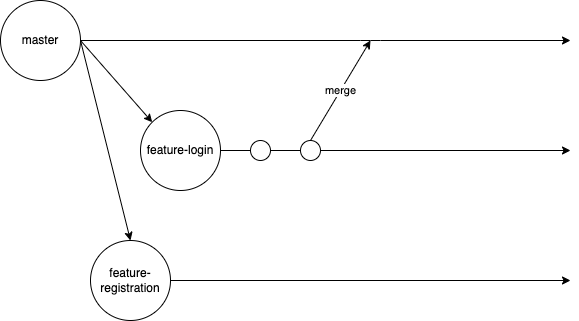

The diagram above was exported from draw.io. Its source (the exported page's mxGraphModel, read from the mxfile embedded in the PNG):
<mxGraphModel dx="1027" dy="587" grid="1" gridSize="10" guides="1" tooltips="1" connect="1" arrows="1" fold="1" page="1" pageScale="1" pageWidth="827" pageHeight="1169" math="0" shadow="0">
  <root>
    <mxCell id="0" />
    <mxCell id="1" parent="0" />
    <mxCell id="3" style="edgeStyle=none;html=1;exitX=1;exitY=0.5;exitDx=0;exitDy=0;" edge="1" parent="1" source="2">
      <mxGeometry relative="1" as="geometry">
        <mxPoint x="760" y="190" as="targetPoint" />
        <Array as="points">
          <mxPoint x="560" y="190" />
        </Array>
      </mxGeometry>
    </mxCell>
    <mxCell id="5" style="edgeStyle=none;html=1;exitX=1;exitY=0.5;exitDx=0;exitDy=0;entryX=0;entryY=0;entryDx=0;entryDy=0;" edge="1" parent="1" source="2" target="4">
      <mxGeometry relative="1" as="geometry" />
    </mxCell>
    <mxCell id="7" style="edgeStyle=none;html=1;exitX=1;exitY=0.5;exitDx=0;exitDy=0;entryX=0.5;entryY=0;entryDx=0;entryDy=0;" edge="1" parent="1" source="2" target="6">
      <mxGeometry relative="1" as="geometry" />
    </mxCell>
    <mxCell id="2" value="master" style="ellipse;whiteSpace=wrap;html=1;aspect=fixed;" vertex="1" parent="1">
      <mxGeometry x="190" y="150" width="80" height="80" as="geometry" />
    </mxCell>
    <mxCell id="8" style="edgeStyle=none;html=1;exitX=1;exitY=0.5;exitDx=0;exitDy=0;startArrow=none;" edge="1" parent="1" source="11">
      <mxGeometry relative="1" as="geometry">
        <mxPoint x="760" y="300" as="targetPoint" />
      </mxGeometry>
    </mxCell>
    <mxCell id="4" value="feature-login" style="ellipse;whiteSpace=wrap;html=1;aspect=fixed;" vertex="1" parent="1">
      <mxGeometry x="330" y="260" width="80" height="80" as="geometry" />
    </mxCell>
    <mxCell id="9" style="edgeStyle=none;html=1;exitX=1;exitY=0.5;exitDx=0;exitDy=0;" edge="1" parent="1" source="6">
      <mxGeometry relative="1" as="geometry">
        <mxPoint x="760" y="430" as="targetPoint" />
      </mxGeometry>
    </mxCell>
    <mxCell id="6" value="feature-registration" style="ellipse;whiteSpace=wrap;html=1;aspect=fixed;" vertex="1" parent="1">
      <mxGeometry x="280" y="390" width="80" height="80" as="geometry" />
    </mxCell>
    <mxCell id="11" value="" style="ellipse;whiteSpace=wrap;html=1;aspect=fixed;" vertex="1" parent="1">
      <mxGeometry x="440" y="290" width="20" height="20" as="geometry" />
    </mxCell>
    <mxCell id="12" value="" style="edgeStyle=none;html=1;exitX=1;exitY=0.5;exitDx=0;exitDy=0;endArrow=none;" edge="1" parent="1" source="4" target="11">
      <mxGeometry relative="1" as="geometry">
        <mxPoint x="760" y="300" as="targetPoint" />
        <mxPoint x="410" y="300" as="sourcePoint" />
      </mxGeometry>
    </mxCell>
    <mxCell id="14" value="merge" style="edgeStyle=none;html=1;exitX=0.5;exitY=0;exitDx=0;exitDy=0;" edge="1" parent="1" source="13">
      <mxGeometry relative="1" as="geometry">
        <mxPoint x="560" y="190" as="targetPoint" />
      </mxGeometry>
    </mxCell>
    <mxCell id="13" value="" style="ellipse;whiteSpace=wrap;html=1;aspect=fixed;" vertex="1" parent="1">
      <mxGeometry x="490" y="290" width="20" height="20" as="geometry" />
    </mxCell>
  </root>
</mxGraphModel>